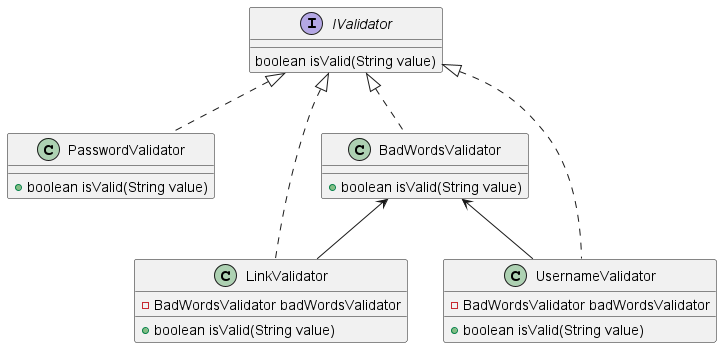

The diagram above was rendered by PlantUML. Its source (embedded in the PNG):
@startuml utilities

interface IValidator {
    boolean isValid(String value)
}

class PasswordValidator {
    + boolean isValid(String value)
}

class BadWordsValidator {
    + boolean isValid(String value)
}

class LinkValidator {
    - BadWordsValidator badWordsValidator
    + boolean isValid(String value)
}

class UsernameValidator {
    - BadWordsValidator badWordsValidator
    + boolean isValid(String value)
}

IValidator <|.. LinkValidator
IValidator <|.. UsernameValidator
IValidator <|.. PasswordValidator
IValidator <|.. BadWordsValidator
BadWordsValidator <-- LinkValidator
BadWordsValidator <-- UsernameValidator

@enduml